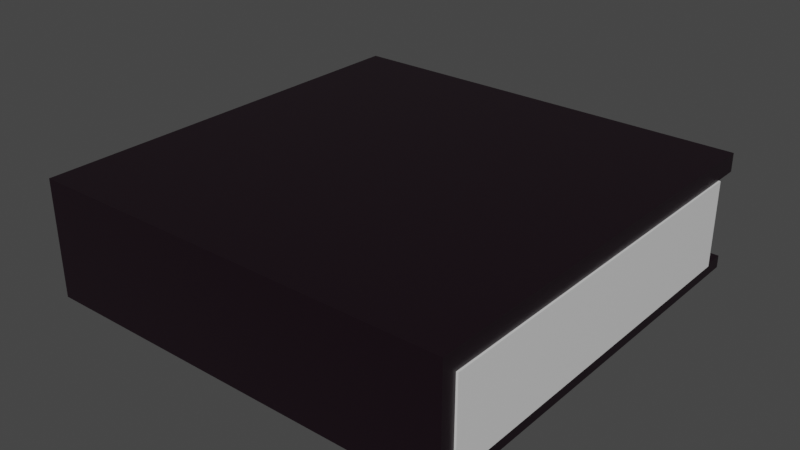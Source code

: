 # Source: Sketchbook.blend  (saved by Blender 2.81.16; exported with 4.5.12 LTS)
import bpy
from mathutils import Matrix  # noqa: F401  (used for matrix-valued properties, if any)

bpy.ops.wm.read_factory_settings(use_empty=True)
scene = bpy.context.scene
scene.name = 'Scene'

# ---- collections
col_collection = bpy.data.collections.new('Collection'); scene.collection.children.link(col_collection)

# ---- materials (node trees are filled in below, after node groups)
mat_pages = bpy.data.materials.new('Pages')
mat_pages.alpha_threshold = 0.0
mat_pages.use_transparent_shadow = False
mat_pages.line_color = (0.0, 0.0, 0.0, 1.0)
mat_cover_001 = bpy.data.materials.new('Cover.001')
mat_cover_001.use_transparent_shadow = False
mat_cover = bpy.data.materials.new('Cover')
mat_cover.alpha_threshold = 0.0
mat_cover.use_transparent_shadow = False
mat_cover.line_color = (0.0, 0.0, 0.0, 1.0)

# ---- material node trees
mat_pages.use_nodes = True; mat_pages.node_tree.nodes.clear()
_N = mat_pages.node_tree.nodes; _L = mat_pages.node_tree.links
n0 = _N.new('ShaderNodeOutputMaterial'); n0.name = 'Material Output'; n0.location = (300, 300)
n1 = _N.new('ShaderNodeBsdfPrincipled'); n1.name = 'Principled BSDF'; n1.location = (10, 300)
n1.distribution = 'GGX'
n1.subsurface_method = 'BURLEY'
n1.inputs[0].default_value = (0.7427, 0.7427, 0.7427, 1.0)
n1.inputs[2].default_value = 0.4
n1.inputs[3].default_value = 1.45
n1.inputs[27].default_value = (0.0, 0.0, 0.0, 1.0)
n1.inputs[28].default_value = 1.0
_L.new(n1.outputs[0], n0.inputs[0])
n0.is_active_output = True
mat_cover_001.use_nodes = True; mat_cover_001.node_tree.nodes.clear()
_N = mat_cover_001.node_tree.nodes; _L = mat_cover_001.node_tree.links
n0 = _N.new('ShaderNodeOutputMaterial'); n0.name = 'Material Output'; n0.location = (300, 300)
n1 = _N.new('ShaderNodeBsdfPrincipled'); n1.name = 'Principled BSDF'; n1.location = (10, 300)
n1.distribution = 'GGX'
n1.subsurface_method = 'BURLEY'
n1.inputs[0].default_value = (0.005925, 0.005925, 0.005925, 1.0)
n1.inputs[3].default_value = 1.45
n1.inputs[27].default_value = (0.0, 0.0, 0.0, 1.0)
n1.inputs[28].default_value = 1.0
_L.new(n1.outputs[0], n0.inputs[0])
n0.is_active_output = True
mat_cover.use_nodes = True; mat_cover.node_tree.nodes.clear()
_N = mat_cover.node_tree.nodes; _L = mat_cover.node_tree.links
n0 = _N.new('ShaderNodeOutputMaterial'); n0.name = 'Material Output'; n0.location = (300, 300)
n1 = _N.new('ShaderNodeBsdfPrincipled'); n1.name = 'Principled BSDF'; n1.location = (10, 300)
n1.distribution = 'GGX'
n1.subsurface_method = 'BURLEY'
n1.inputs[0].default_value = (0.007926, 0.002102, 0.005598, 1.0)
n1.inputs[2].default_value = 0.4
n1.inputs[3].default_value = 1.45
n1.inputs[27].default_value = (0.0, 0.0, 0.0, 1.0)
n1.inputs[28].default_value = 1.0
_L.new(n1.outputs[0], n0.inputs[0])
n0.is_active_output = True

# ---- world
world_world = bpy.data.worlds.new('World'); scene.world = world_world
world_world.use_nodes = True; world_world.node_tree.nodes.clear()
_N = world_world.node_tree.nodes; _L = world_world.node_tree.links
n0 = _N.new('ShaderNodeOutputWorld'); n0.name = 'World Output'; n0.location = (300, 300)
n1 = _N.new('ShaderNodeBackground'); n1.name = 'Background'; n1.location = (10, 300)
n1.inputs[0].default_value = (0.05088, 0.05088, 0.05088, 1.0)
_L.new(n1.outputs[0], n0.inputs[0])
n0.is_active_output = True
world_world.color = (0.05088, 0.05088, 0.05088)
world_world.use_sun_shadow = False
world_world.sun_shadow_jitter_overblur = 0.0

# ---- meshes
me_cube = bpy.data.meshes.new('Cube')
me_cube.from_pydata([(1.009, 0.8811, 0.6869), (1.009, 0.8811, -0.7886), (1.009, -0.9315, 0.6869), (1.009, -0.9315, -0.7886), (-1.009, 0.8811, 0.6869), (-1.009, 0.8811, -0.7886), (-1.009, -0.9315, 0.6869), (-1.009, -0.9315, -0.7886)], [], [(0, 4, 6, 2), (3, 2, 6, 7), (7, 6, 4, 5), (5, 1, 3, 7), (1, 0, 2, 3), (5, 4, 0, 1)])
_uv = me_cube.uv_layers.new(name='UVMap')
_uv.uv.foreach_set('vector', [0.625, 0.5, 0.875, 0.5, 0.875, 0.75, 0.625, 0.75, 0.375, 0.75, 0.625, 0.75, 0.625, 1.0, 0.375, 1.0, 0.375, 0.0, 0.625, 0.0, 0.625, 0.25, 0.375, 0.25, 0.125, 0.5, 0.375, 0.5, 0.375, 0.75, 0.125, 0.75, 0.375, 0.5, 0.625, 0.5, 0.625, 0.75, 0.375, 0.75, 0.375, 0.25, 0.625, 0.25, 0.625, 0.5, 0.375, 0.5])
me_cube.materials.append(mat_pages)
me_cube.materials.append(mat_cover_001)
me_cube.use_remesh_preserve_volume = False
me_cube.use_remesh_preserve_attributes = False
me_cube.use_mirror_vertex_groups = False
me_cube.update()
me_cube_001 = bpy.data.meshes.new('Cube.001')
me_cube_001.from_pydata([(1.0, 1.0, 1.0), (1.0, 1.0, -1.0), (1.0, -1.0, 1.0), (1.0, -1.0, -1.0), (-1.0, 1.0, 1.0), (-1.0, 1.0, -1.0), (-1.0, -1.0, 1.0), (-1.0, -1.0, -1.0), (-1.0, -0.9315, -0.7886), (1.0, 1.0, -0.7886), (1.0, -0.9315, -0.7886), (-1.0, -0.9315, 0.6869), (1.0, -0.9315, 0.6869), (1.0, 1.0, 0.6869), (-1.0, 1.0, 0.6869), (-1.0, 1.0, -0.7886)], [], [(0, 4, 6, 2), (3, 2, 6, 7), (7, 6, 4, 14, 11, 8, 15, 5), (5, 1, 3, 7), (1, 9, 10, 12, 13, 0, 2, 3), (5, 15, 9, 1), (10, 8, 11, 12), (13, 14, 4, 0), (12, 11, 14, 13), (8, 10, 9, 15)])
_uv = me_cube_001.uv_layers.new(name='UVMap')
_uv.uv.foreach_set('vector', [0.625, 0.5, 0.875, 0.5, 0.875, 0.75, 0.625, 0.75, 0.375, 0.75, 0.625, 0.75, 0.625, 1.0, 0.375, 1.0, 0.375, 0.0, 0.625, 0.0, 0.625, 0.25, 0.5859, 0.25, 0.5859, 0.008561, 0.4014, 0.008561, 0.4014, 0.25, 0.375, 0.25, 0.125, 0.5, 0.375, 0.5, 0.375, 0.75, 0.125, 0.75, 0.375, 0.5, 0.4014, 0.5, 0.4014, 0.7414, 0.5859, 0.7414, 0.5859, 0.5, 0.625, 0.5, 0.625, 0.75, 0.375, 0.75, 0.375, 0.25, 0.4014, 0.25, 0.4014, 0.5, 0.375, 0.5, 0.375, 0.7511, 0.375, 0.9989, 0.625, 0.9989, 0.625, 0.7511, 0.5859, 0.5, 0.5859, 0.25, 0.625, 0.25, 0.625, 0.5, 0.6261, 0.75, 0.8739, 0.75, 0.8739, 0.5492, 0.6261, 0.5492, 0.1261, 0.75, 0.3739, 0.75, 0.3739, 0.5492, 0.1261, 0.5492])
me_cube_001.materials.append(mat_cover)
me_cube_001.use_remesh_preserve_volume = False
me_cube_001.use_remesh_preserve_attributes = False
me_cube_001.use_mirror_vertex_groups = False
me_cube_001.update()

# ---- objects
ob_cube = bpy.data.objects.new('Cube', me_cube)
ob_cube_001 = bpy.data.objects.new('Cube.001', me_cube_001)

# ---- transforms, parenting, visibility, modifiers, constraints
ob_cube.location = (0.0, 0.0, 0.0)
ob_cube.scale = (1.0, 1.0, 0.276)
ob_cube.lock_rotations_4d = False
ob_cube.empty_display_type = 'ARROWS'
ob_cube.lineart.crease_threshold = 0.0
ob_cube_001.location = (0.0, 0.0, 0.0)
ob_cube_001.scale = (1.0, 1.0, 0.276)
ob_cube_001.lock_rotations_4d = False
ob_cube_001.empty_display_type = 'ARROWS'
ob_cube_001.lineart.crease_threshold = 0.0

# ---- collection membership
col_collection.objects.link(ob_cube)
col_collection.objects.link(ob_cube_001)

# ---- scene / render settings (as saved in the file)
scene.frame_start = 1; scene.frame_end = 250; scene.frame_set(1)
scene.render.engine = 'BLENDER_EEVEE_NEXT'
scene.cycles.use_denoising = False
scene.cycles.samples = 128
scene.cycles.sampling_pattern = 'TABULATED_SOBOL'
scene.cycles.use_adaptive_sampling = False
scene.cycles.use_light_tree = False
scene.view_settings.view_transform = 'Filmic'
bpy.context.view_layer.update()

# ---- added for rendering (the .blend has no active camera and no usable light): camera, sun
cam_auto = bpy.data.cameras.new('AutoCamera')
cam_auto.lens = 50.0
cam_auto.sensor_width = 36.0
cam_auto.clip_end = 1000.0
ob_auto_camera = bpy.data.objects.new('AutoCamera', cam_auto)
scene.collection.objects.link(ob_auto_camera)
ob_auto_camera.location = (2.67773, -3.21328, 2.14218)
ob_auto_camera.rotation_euler = (1.09748, -7.21219e-08, 0.694738)
scene.camera = ob_auto_camera
light_auto_sun = bpy.data.lights.new('AutoSun', 'SUN')
light_auto_sun.energy = 3.0
light_auto_sun.angle = 0.0523599
ob_auto_sun = bpy.data.objects.new('AutoSun', light_auto_sun)
scene.collection.objects.link(ob_auto_sun)
ob_auto_sun.rotation_euler = (0.872665, 0.174533, 0.523599)
bpy.context.view_layer.update()
